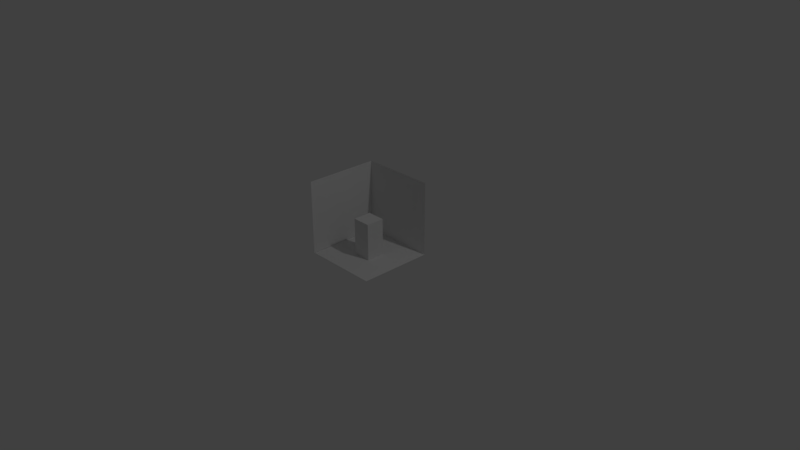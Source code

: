 # Source: units.blend  (saved by Blender 2.79.0; exported with 4.5.12 LTS)
import bpy
from mathutils import Matrix  # noqa: F401  (used for matrix-valued properties, if any)

bpy.ops.wm.read_factory_settings(use_empty=True)
scene = bpy.context.scene
scene.name = 'Scene'

# ---- collections
col_collection_1 = bpy.data.collections.new('Collection 1'); scene.collection.children.link(col_collection_1)

# ---- world
world_world = bpy.data.worlds.new('World'); scene.world = world_world
world_world.color = (0.05088, 0.05088, 0.05088)
world_world.use_sun_shadow = False
world_world.sun_shadow_jitter_overblur = 0.0
world_world.cycles.sampling_method = 'MANUAL'

# ---- cameras
cam_camera = bpy.data.cameras.new('Camera')
cam_camera.clip_end = 100.0
cam_camera.lens = 35.0
cam_camera.sensor_width = 32.0
cam_camera.sensor_height = 18.0
cam_camera.ortho_scale = 7.314
cam_camera.dof.focus_distance = 0.0
cam_camera.dof.aperture_fstop = 128.0

# ---- lights
light_lamp = bpy.data.lights.new('Lamp', 'POINT')
light_lamp.transmission_factor = 0.0
light_lamp.cutoff_distance = 30.0
light_lamp.energy = 100.0
light_lamp.shadow_buffer_clip_start = 1.001
light_lamp.shadow_soft_size = 0.1
light_lamp.shadow_maximum_resolution = 0.006
light_lamp.use_absolute_resolution = True

# ---- meshes
me_plane_002 = bpy.data.meshes.new('Plane.002')
me_plane_002.from_pydata([(-1.0, -1.0, 0.0), (1.0, -1.0, 0.0), (-1.0, 1.0, 0.0), (1.0, 1.0, 0.0)], [], [(0, 1, 3, 2)])
me_plane_002.use_remesh_preserve_volume = False
me_plane_002.use_remesh_preserve_attributes = False
me_plane_002.use_mirror_vertex_groups = False
me_plane_002.update()
me_plane_001 = bpy.data.meshes.new('Plane.001')
me_plane_001.from_pydata([(-1.0, -1.0, 0.0), (1.0, -1.0, 0.0), (-1.0, 1.0, 0.0), (1.0, 1.0, 0.0)], [], [(0, 1, 3, 2)])
me_plane_001.use_remesh_preserve_volume = False
me_plane_001.use_remesh_preserve_attributes = False
me_plane_001.use_mirror_vertex_groups = False
me_plane_001.update()
me_plane = bpy.data.meshes.new('Plane')
me_plane.from_pydata([(-1.0, -1.0, 0.0), (1.0, -1.0, 0.0), (-1.0, 1.0, 0.0), (1.0, 1.0, 0.0)], [], [(0, 1, 3, 2)])
me_plane.use_remesh_preserve_volume = False
me_plane.use_remesh_preserve_attributes = False
me_plane.use_mirror_vertex_groups = False
me_plane.update()
me_cube_001 = bpy.data.meshes.new('Cube.001')
me_cube_001.from_pydata([(-1.0, -1.0, 0.0), (-1.0, -1.0, 2.0), (-1.0, 1.0, 0.0), (-1.0, 1.0, 2.0), (1.0, -1.0, 0.0), (1.0, -1.0, 2.0), (1.0, 1.0, 0.0), (1.0, 1.0, 2.0)], [], [(0, 1, 3, 2), (2, 3, 7, 6), (6, 7, 5, 4), (4, 5, 1, 0), (2, 6, 4, 0), (7, 3, 1, 5)])
_uv = me_cube_001.uv_layers.new(name='UVMap')
_uv.uv.foreach_set('vector', [0.0, 0.0, 1.0, 0.0, 1.0, 1.0, 0.0, 1.0, 0.0, 0.0, 1.0, 0.0, 1.0, 1.0, 0.0, 1.0, 0.0, 0.0, 1.0, 0.0, 1.0, 1.0, 0.0, 1.0, 0.0, 0.0, 1.0, 0.0, 1.0, 1.0, 0.0, 1.0, 0.0, 0.0, 1.0, 0.0, 1.0, 1.0, 0.0, 1.0, 0.0, 0.0, 1.0, 0.0, 1.0, 1.0, 0.0, 1.0])
me_cube_001.use_remesh_preserve_volume = False
me_cube_001.use_remesh_preserve_attributes = False
me_cube_001.use_mirror_vertex_groups = False
me_cube_001.update()

# ---- objects
ob_plane_002 = bpy.data.objects.new('Plane.002', me_plane_002)
ob_plane_001 = bpy.data.objects.new('Plane.001', me_plane_001)
ob_plane = bpy.data.objects.new('Plane', me_plane)
ob_cube = bpy.data.objects.new('Cube', me_cube_001)
ob_lamp = bpy.data.objects.new('Lamp', light_lamp)
ob_camera = bpy.data.objects.new('Camera', cam_camera)

# ---- transforms, parenting, visibility, modifiers, constraints
ob_plane_002.location = (0.0, 0.5, 0.5)
ob_plane_002.rotation_euler = (-4.712, 1.571, 0.0)
ob_plane_002.scale = (0.5, 0.5, 0.5)
ob_plane_002.lineart.crease_threshold = 0.0
ob_plane_001.location = (-0.5, 0.0, 0.5)
ob_plane_001.rotation_euler = (-0.0, 1.571, 0.0)
ob_plane_001.scale = (0.5, 0.5, 0.5)
ob_plane_001.lineart.crease_threshold = 0.0
ob_plane.location = (0.003778, 0.008304, -0.0001988)
ob_plane.scale = (0.5, 0.5, 0.5)
ob_plane.lineart.crease_threshold = 0.0
ob_cube.location = (0.0, 0.0, 0.0)
ob_cube.scale = (0.125, 0.125, 0.25)
ob_cube.lock_location = (True, True, False)
ob_cube.lineart.crease_threshold = 0.0
ob_lamp.location = (4.076, 1.005, 5.904)
ob_lamp.rotation_euler = (0.6503, 0.05522, 1.866)
ob_lamp.lock_rotations_4d = False
ob_lamp.empty_display_type = 'ARROWS'
ob_lamp.color = (0.0, 0.0, 0.0, 0.0)
ob_lamp.lineart.crease_threshold = 0.0
ob_camera.location = (7.481, -6.508, 5.344)
ob_camera.rotation_euler = (1.109, 0.0, 0.8149)
ob_camera.lock_rotations_4d = False
ob_camera.empty_display_type = 'ARROWS'
ob_camera.color = (0.0, 0.0, 0.0, 0.0)
ob_camera.display_type = 'WIRE'
ob_camera.lineart.crease_threshold = 0.0

# ---- collection membership
col_collection_1.objects.link(ob_plane_002)
col_collection_1.objects.link(ob_plane_001)
col_collection_1.objects.link(ob_plane)
col_collection_1.objects.link(ob_cube)
col_collection_1.objects.link(ob_lamp)
col_collection_1.objects.link(ob_camera)

# ---- scene / render settings (as saved in the file)
scene.camera = ob_camera
scene.frame_start = 1; scene.frame_end = 250; scene.frame_set(1)
scene.render.engine = 'BLENDER_EEVEE_NEXT'
scene.render.resolution_percentage = 50
scene.render.dither_intensity = 0.0
scene.cycles.use_denoising = False
scene.cycles.samples = 128
scene.cycles.sampling_pattern = 'TABULATED_SOBOL'
scene.cycles.use_adaptive_sampling = False
scene.cycles.use_light_tree = False
scene.cycles.blur_glossy = 0.0
scene.cycles.sample_clamp_indirect = 0.0
scene.view_settings.view_transform = 'Standard'
bpy.context.view_layer.update()
